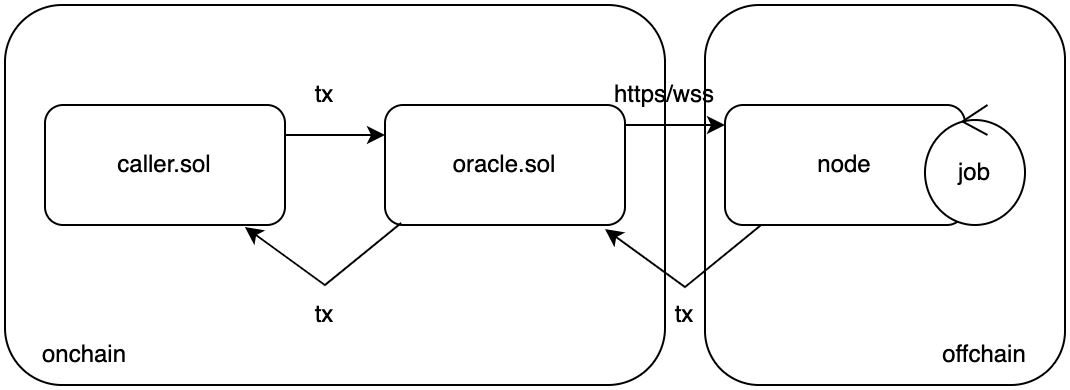

The diagram above was exported from draw.io. Its source (the exported page's mxGraphModel, read from the mxfile embedded in the PNG):
<mxGraphModel dx="1186" dy="657" grid="1" gridSize="10" guides="1" tooltips="1" connect="1" arrows="1" fold="1" page="1" pageScale="1" pageWidth="827" pageHeight="1169" math="0" shadow="0">
  <root>
    <mxCell id="0" />
    <mxCell id="1" parent="0" />
    <mxCell id="j7GRnC2J1Cdjt5lB8Psg-16" value="" style="rounded=1;whiteSpace=wrap;html=1;" vertex="1" parent="1">
      <mxGeometry x="520" y="200" width="180" height="190" as="geometry" />
    </mxCell>
    <mxCell id="j7GRnC2J1Cdjt5lB8Psg-14" value="" style="rounded=1;whiteSpace=wrap;html=1;shadow=0;" vertex="1" parent="1">
      <mxGeometry x="170" y="200" width="330" height="190" as="geometry" />
    </mxCell>
    <mxCell id="j7GRnC2J1Cdjt5lB8Psg-1" value="caller.sol" style="rounded=1;whiteSpace=wrap;html=1;" vertex="1" parent="1">
      <mxGeometry x="190" y="250" width="120" height="60" as="geometry" />
    </mxCell>
    <mxCell id="j7GRnC2J1Cdjt5lB8Psg-2" value="oracle.sol" style="rounded=1;whiteSpace=wrap;html=1;" vertex="1" parent="1">
      <mxGeometry x="360" y="250" width="120" height="60" as="geometry" />
    </mxCell>
    <mxCell id="j7GRnC2J1Cdjt5lB8Psg-3" value="node" style="rounded=1;whiteSpace=wrap;html=1;" vertex="1" parent="1">
      <mxGeometry x="530" y="250" width="120" height="60" as="geometry" />
    </mxCell>
    <mxCell id="j7GRnC2J1Cdjt5lB8Psg-4" value="" style="endArrow=classic;html=1;rounded=0;entryX=0;entryY=0.25;entryDx=0;entryDy=0;exitX=1;exitY=0.25;exitDx=0;exitDy=0;" edge="1" parent="1" source="j7GRnC2J1Cdjt5lB8Psg-1" target="j7GRnC2J1Cdjt5lB8Psg-2">
      <mxGeometry width="50" height="50" relative="1" as="geometry">
        <mxPoint x="310" y="270" as="sourcePoint" />
        <mxPoint x="360" y="220" as="targetPoint" />
      </mxGeometry>
    </mxCell>
    <mxCell id="j7GRnC2J1Cdjt5lB8Psg-5" value="" style="endArrow=classic;html=1;rounded=0;entryX=0;entryY=0.25;entryDx=0;entryDy=0;exitX=1;exitY=0.25;exitDx=0;exitDy=0;" edge="1" parent="1">
      <mxGeometry width="50" height="50" relative="1" as="geometry">
        <mxPoint x="480" y="260" as="sourcePoint" />
        <mxPoint x="530" y="260" as="targetPoint" />
      </mxGeometry>
    </mxCell>
    <mxCell id="j7GRnC2J1Cdjt5lB8Psg-6" value="" style="endArrow=classic;html=1;rounded=0;entryX=0.833;entryY=1.017;entryDx=0;entryDy=0;exitX=0.067;exitY=0.983;exitDx=0;exitDy=0;entryPerimeter=0;exitPerimeter=0;" edge="1" parent="1" source="j7GRnC2J1Cdjt5lB8Psg-2" target="j7GRnC2J1Cdjt5lB8Psg-1">
      <mxGeometry width="50" height="50" relative="1" as="geometry">
        <mxPoint x="380" y="309" as="sourcePoint" />
        <mxPoint x="430" y="309" as="targetPoint" />
        <Array as="points">
          <mxPoint x="330" y="340" />
        </Array>
      </mxGeometry>
    </mxCell>
    <mxCell id="j7GRnC2J1Cdjt5lB8Psg-7" value="" style="endArrow=classic;html=1;rounded=0;entryX=0.833;entryY=1.017;entryDx=0;entryDy=0;exitX=0.067;exitY=0.983;exitDx=0;exitDy=0;entryPerimeter=0;exitPerimeter=0;" edge="1" parent="1">
      <mxGeometry width="50" height="50" relative="1" as="geometry">
        <mxPoint x="548.0799999999999" y="310" as="sourcePoint" />
        <mxPoint x="470" y="312.03999999999996" as="targetPoint" />
        <Array as="points">
          <mxPoint x="510.03999999999996" y="341.02" />
        </Array>
      </mxGeometry>
    </mxCell>
    <mxCell id="j7GRnC2J1Cdjt5lB8Psg-8" value="tx" style="text;html=1;strokeColor=none;fillColor=none;align=center;verticalAlign=middle;whiteSpace=wrap;rounded=0;" vertex="1" parent="1">
      <mxGeometry x="300" y="230" width="60" height="30" as="geometry" />
    </mxCell>
    <mxCell id="j7GRnC2J1Cdjt5lB8Psg-9" value="https/wss" style="text;html=1;strokeColor=none;fillColor=none;align=center;verticalAlign=middle;whiteSpace=wrap;rounded=0;" vertex="1" parent="1">
      <mxGeometry x="470" y="230" width="60" height="30" as="geometry" />
    </mxCell>
    <mxCell id="j7GRnC2J1Cdjt5lB8Psg-10" value="tx" style="text;html=1;strokeColor=none;fillColor=none;align=center;verticalAlign=middle;whiteSpace=wrap;rounded=0;" vertex="1" parent="1">
      <mxGeometry x="480" y="340" width="60" height="30" as="geometry" />
    </mxCell>
    <mxCell id="j7GRnC2J1Cdjt5lB8Psg-11" value="tx" style="text;html=1;strokeColor=none;fillColor=none;align=center;verticalAlign=middle;whiteSpace=wrap;rounded=0;" vertex="1" parent="1">
      <mxGeometry x="300" y="340" width="60" height="30" as="geometry" />
    </mxCell>
    <mxCell id="j7GRnC2J1Cdjt5lB8Psg-13" value="job" style="ellipse;shape=umlControl;whiteSpace=wrap;html=1;" vertex="1" parent="1">
      <mxGeometry x="630" y="250" width="50" height="60" as="geometry" />
    </mxCell>
    <mxCell id="j7GRnC2J1Cdjt5lB8Psg-15" value="onchain" style="text;html=1;strokeColor=none;fillColor=none;align=center;verticalAlign=middle;whiteSpace=wrap;rounded=0;" vertex="1" parent="1">
      <mxGeometry x="180" y="360" width="60" height="30" as="geometry" />
    </mxCell>
    <mxCell id="j7GRnC2J1Cdjt5lB8Psg-17" value="offchain" style="text;html=1;strokeColor=none;fillColor=none;align=center;verticalAlign=middle;whiteSpace=wrap;rounded=0;" vertex="1" parent="1">
      <mxGeometry x="630" y="360" width="60" height="30" as="geometry" />
    </mxCell>
  </root>
</mxGraphModel>